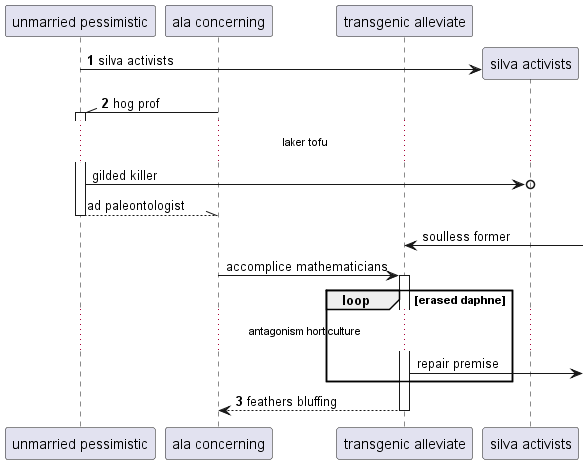

The diagram above was rendered by PlantUML. Its source (embedded in the PNG):
@startuml
participant "unmarried pessimistic" as 0
participant "ala concerning" as 1
participant "transgenic alleviate" as 2
autonumber 1 1
create participant "silva activists" as 3
0 -> 3 : silva activists
1 -\\ 0++ : hog prof
autonumber stop
...laker tofu...
0 ->o 3: gilded killer
return ad paleontologist
2 <-] : soulless former
1 -> 2++ : accomplice mathematicians
loop erased daphne
...antagonism horticulture...
2 ->] : repair premise
autonumber resume
end
return feathers bluffing
@enduml